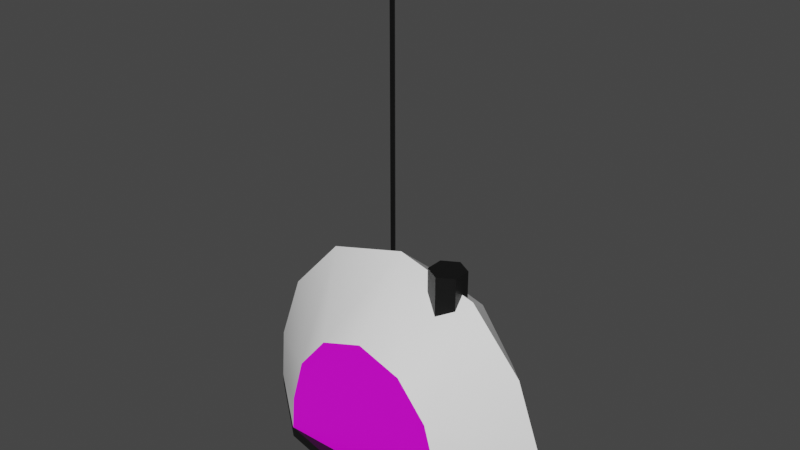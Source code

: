 # Source: radio.blend  (saved by Blender 2.93.20; exported with 4.5.12 LTS)
import bpy
from mathutils import Matrix  # noqa: F401  (used for matrix-valued properties, if any)

bpy.ops.wm.read_factory_settings(use_empty=True)
scene = bpy.context.scene
scene.name = 'Scene'

# ---- collections
col_collection = bpy.data.collections.new('Collection'); scene.collection.children.link(col_collection)

# ---- images (referenced by path relative to the original .blend; pixels are not part of the script)
import os
ASSET_DIR = os.environ.get("B2B_ASSET_DIR", "")  # directory of the original .blend (textures are referenced by path, not embedded)
HERE = os.path.dirname(os.path.abspath(__file__))  # packed textures are extracted next to this script under _unpacked/

def load_image(name, relpath, width, height, colorspace="sRGB"):
    """Load a texture the original file referenced (path relative to the .blend, or extracted next to this script)."""
    p = next((c for c in (os.path.join(HERE, relpath), os.path.join(ASSET_DIR, relpath)) if relpath and os.path.exists(c)), "")
    if p:
        img = bpy.data.images.load(p, check_existing=True)
        img.name = name
    else:  # same state as the original file: an image datablock whose file is absent (Cycles renders it pink)
        img = bpy.data.images.new(name, width, height)
        img.source = "FILE"
        img.filepath = "//" + (relpath or name)
    img.colorspace_settings.name = colorspace
    return img
img_radio_png = load_image('radio.png', 'radio.png', 1024, 1024, 'sRGB')

# ---- materials (node trees are filled in below, after node groups)
mat_radio_face = bpy.data.materials.new('radio_face')
mat_radio_face.use_transparent_shadow = False
mat_radio_black = bpy.data.materials.new('radio_black')
mat_radio_black.use_transparent_shadow = False
mat_radio_black.diffuse_color = (0.007194, 0.007194, 0.007194, 1.0)
mat_radio_white = bpy.data.materials.new('radio_white')
mat_radio_white.use_transparent_shadow = False
mat_radio_white.diffuse_color = (1.0, 1.0, 1.0, 1.0)

# ---- material node trees
mat_radio_face.use_nodes = True; mat_radio_face.node_tree.nodes.clear()
_N = mat_radio_face.node_tree.nodes; _L = mat_radio_face.node_tree.links
n0 = _N.new('ShaderNodeBsdfPrincipled'); n0.name = 'Principled BSDF'; n0.location = (10, 300)
n0.distribution = 'GGX'
n0.subsurface_method = 'BURLEY'
n0.inputs[3].default_value = 1.45
n0.inputs[27].default_value = (0.0, 0.0, 0.0, 1.0)
n0.inputs[28].default_value = 1.0
n1 = _N.new('ShaderNodeOutputMaterial'); n1.name = 'Material Output'; n1.location = (300, 300)
n2 = _N.new('ShaderNodeTexImage'); n2.name = 'Image Texture'; n2.location = (-280, 280)
n2.image = img_radio_png
_L.new(n0.outputs[0], n1.inputs[0])
_L.new(n2.outputs[0], n0.inputs[0])
n1.is_active_output = True
mat_radio_black.use_nodes = True; mat_radio_black.node_tree.nodes.clear()
_N = mat_radio_black.node_tree.nodes; _L = mat_radio_black.node_tree.links
n0 = _N.new('ShaderNodeBsdfPrincipled'); n0.name = 'Principled BSDF'; n0.location = (10, 300)
n0.distribution = 'GGX'
n0.subsurface_method = 'BURLEY'
n0.inputs[0].default_value = (0.003642, 0.003642, 0.003642, 1.0)
n0.inputs[3].default_value = 1.45
n0.inputs[27].default_value = (0.0, 0.0, 0.0, 1.0)
n0.inputs[28].default_value = 1.0
n1 = _N.new('ShaderNodeOutputMaterial'); n1.name = 'Material Output'; n1.location = (300, 300)
_L.new(n0.outputs[0], n1.inputs[0])
n1.is_active_output = True
mat_radio_white.use_nodes = True; mat_radio_white.node_tree.nodes.clear()
_N = mat_radio_white.node_tree.nodes; _L = mat_radio_white.node_tree.links
n0 = _N.new('ShaderNodeBsdfPrincipled'); n0.name = 'Principled BSDF'; n0.location = (10, 300)
n0.distribution = 'GGX'
n0.subsurface_method = 'BURLEY'
n0.inputs[0].default_value = (1.0, 1.0, 1.0, 1.0)
n0.inputs[3].default_value = 1.45
n0.inputs[27].default_value = (0.0, 0.0, 0.0, 1.0)
n0.inputs[28].default_value = 1.0
n1 = _N.new('ShaderNodeOutputMaterial'); n1.name = 'Material Output'; n1.location = (300, 300)
_L.new(n0.outputs[0], n1.inputs[0])
n1.is_active_output = True

# ---- world
world_world = bpy.data.worlds.new('World'); scene.world = world_world
world_world.use_nodes = True; world_world.node_tree.nodes.clear()
_N = world_world.node_tree.nodes; _L = world_world.node_tree.links
n0 = _N.new('ShaderNodeOutputWorld'); n0.name = 'World Output'; n0.location = (300, 300)
n1 = _N.new('ShaderNodeBackground'); n1.name = 'Background'; n1.location = (10, 300)
n1.inputs[0].default_value = (0.05088, 0.05088, 0.05088, 1.0)
_L.new(n1.outputs[0], n0.inputs[0])
n0.is_active_output = True
world_world.color = (0.05088, 0.05088, 0.05088)
world_world.use_sun_shadow = False
world_world.sun_shadow_jitter_overblur = 0.0

# ---- meshes
me_radio = bpy.data.meshes.new('radio')
me_radio.from_pydata([(0.1307, -3.04e-09, 0.02822), (0.07939, 0.001115, 0.08486), (0.0734, -0.05632, -0.01396), (0.04374, -0.05632, 0.0219), (0.08646, -0.05632, -0.05982), (0.08949, -0.05632, -0.09523), (0.1556, 0.0003674, -0.04106), (0.1604, 0.0007348, -0.09523), (0.0, -0.07508, -0.106), (-0.08949, -0.05632, -0.106), (0.1091, 0.05167, -0.09523), (0.08795, 0.05349, -0.001036), (0.0522, 0.05469, 0.04706), (0.105, 0.05342, -0.05346), (-0.1307, -3.04e-09, 0.02822), (0.0, 0.05552, 0.06156), (0.0, 0.001115, 0.1068), (-0.07939, 0.001115, 0.08486), (-0.0734, -0.05632, -0.01396), (-0.04374, -0.05632, 0.0219), (0.0, -0.05632, 0.03702), (-0.08646, -0.05632, -0.05982), (-0.08949, -0.05632, -0.09523), (0.0, -0.07508, -0.09523), (-0.1556, 0.0003674, -0.04106), (-0.1604, 0.0007348, -0.09523), (0.1091, 0.05167, -0.106), (0.1604, 0.0007348, -0.106), (0.08949, -0.05632, -0.106), (-0.1091, 0.05167, -0.09523), (0.0, 0.07352, -0.09523), (-0.08795, 0.05349, -0.001036), (-0.0522, 0.05469, 0.04706), (-0.105, 0.05342, -0.05346), (0.0, 0.07267, -0.04813), (-0.03524, 0.03493, 0.06995), (-0.03524, 0.03493, 0.3735), (-0.03286, 0.03081, 0.06995), (-0.03286, 0.03081, 0.3735), (-0.03762, 0.03081, 0.06995), (-0.03762, 0.03081, 0.3735), (0.05268, 0.01772, 0.06666), (0.05268, 0.01772, 0.1077), (0.06786, 0.008952, 0.06666), (0.06786, 0.008952, 0.1077), (0.06786, -0.00858, 0.06666), (0.06786, -0.00858, 0.1077), (0.05268, -0.01735, 0.06666), (0.05268, -0.01735, 0.1077), (0.0375, -0.00858, 0.06666), (0.0375, -0.00858, 0.1077), (0.0375, 0.008952, 0.06666), (0.0375, 0.008952, 0.1077), (-0.1604, 0.0007348, -0.106), (-0.1091, 0.05167, -0.106), (0.0, 0.07352, -0.106)], [], [(5, 22, 23), (3, 1, 16, 20), (29, 33, 34, 30), (6, 0, 2, 4), (1, 3, 2, 0), (34, 33, 31, 32, 15), (30, 10, 26, 55), (4, 5, 7, 6), (24, 33, 29, 25), (29, 30, 55, 54), (1, 0, 11, 12), (0, 6, 13, 11), (16, 1, 12, 15), (20, 19, 18, 21, 22, 5, 4, 2, 3), (19, 20, 16, 17), (24, 21, 18, 14), (17, 14, 18, 19), (23, 22, 9, 8), (6, 7, 10, 13), (21, 24, 25, 22), (30, 34, 13, 10), (5, 23, 8, 28), (17, 32, 31, 14), (14, 31, 33, 24), (16, 15, 32, 17), (11, 13, 34, 15, 12), (35, 36, 38, 37), (37, 38, 40, 39), (38, 36, 40), (39, 40, 36, 35), (35, 37, 39), (41, 42, 44, 43), (43, 44, 46, 45), (45, 46, 48, 47), (47, 48, 50, 49), (44, 42, 52, 50, 48, 46), (49, 50, 52, 51), (51, 52, 42, 41), (25, 29, 54, 53), (7, 5, 28, 27), (22, 25, 53, 9), (10, 7, 27, 26), (27, 28, 8, 9, 53, 54, 55, 26)])
me_radio.polygons.foreach_set('use_smooth', [1, 1, 1, 1, 1, 1, 1, 1, 1, 1, 1, 1, 1, 1, 1, 1, 1, 1, 1, 1, 1, 1, 1, 1, 1, 1, 0, 0, 0, 0, 0, 0, 0, 0, 0, 0, 0, 0, 1, 1, 1, 1, 1])
me_radio.polygons.foreach_set('material_index', [1, 2, 2, 2, 2, 2, 1, 2, 2, 1, 2, 2, 2, 0, 2, 2, 2, 1, 2, 2, 2, 1, 2, 2, 2, 2, 1, 1, 1, 1, 1, 1, 1, 1, 1, 1, 1, 1, 1, 1, 1, 1, 1])
_uv = me_radio.uv_layers.new(name='UVMap')
_uv.uv.foreach_set('vector', [0.0, 0.0, 0.0, 0.0, 0.0, 0.0, 0.0, 0.0, 0.0, 0.0, 0.0, 0.0, 0.0, 0.0, 0.0, 0.0, 0.0, 0.0, 0.0, 0.0, 0.0, 0.0, 0.0, 0.0, 0.0, 0.0, 0.0, 0.0, 0.0, 0.0, 0.0, 0.0, 0.0, 0.0, 0.0, 0.0, 0.0, 0.0, 0.0, 0.0, 0.0, 0.0, 0.0, 0.0, 0.0, 0.0, 0.0, 0.0, 0.0, 0.0, 0.0, 0.0, 0.0, 0.0, 0.0, 0.0, 0.0, 0.0, 0.0, 0.0, 0.0, 0.0, 0.0, 0.0, 0.0, 0.0, 0.0, 0.0, 0.0, 0.0, 0.0, 0.0, 0.0, 0.0, 0.0, 0.0, 0.0, 0.0, 0.0, 0.0, 0.0, 0.0, 0.0, 0.0, 0.0, 0.0, 0.0, 0.0, 0.0, 0.0, 0.0, 0.0, 0.0, 0.0, 0.0, 0.0, 0.0, 0.0, 0.0, 0.0, 0.0, 0.0, 0.0, 0.0, 0.4961, 0.9847, 0.2569, 0.8738, 0.09475, 0.6106, 0.02329, 0.274, 0.006762, 0.01587, 0.9855, 0.01587, 0.9689, 0.274, 0.8975, 0.6106, 0.7353, 0.8738, 0.0, 0.0, 0.0, 0.0, 0.0, 0.0, 0.0, 0.0, 0.0, 0.0, 0.0, 0.0, 0.0, 0.0, 0.0, 0.0, 0.0, 0.0, 0.0, 0.0, 0.0, 0.0, 0.0, 0.0, 0.0, 0.0, 0.0, 0.0, 0.0, 0.0, 0.0, 0.0, 0.0, 0.0, 0.0, 0.0, 0.0, 0.0, 0.0, 0.0, 0.0, 0.0, 0.0, 0.0, 0.0, 0.0, 0.0, 0.0, 0.0, 0.0, 0.0, 0.0, 0.0, 0.0, 0.0, 0.0, 0.0, 0.0, 0.0, 0.0, 0.0, 0.0, 0.0, 0.0, 0.0, 0.0, 0.0, 0.0, 0.0, 0.0, 0.0, 0.0, 0.0, 0.0, 0.0, 0.0, 0.0, 0.0, 0.0, 0.0, 0.0, 0.0, 0.0, 0.0, 0.0, 0.0, 0.0, 0.0, 0.0, 0.0, 0.0, 0.0, 0.0, 0.0, 0.0, 0.0, 0.0, 0.0, 1.0, 0.5, 1.0, 1.0, 0.6667, 1.0, 0.6667, 0.5, 0.6667, 0.5, 0.6667, 1.0, 0.3333, 1.0, 0.3333, 0.5, 0.4578, 0.13, 0.25, 0.49, 0.04215, 0.13, 0.3333, 0.5, 0.3333, 1.0, -5.96e-08, 1.0, -5.96e-08, 0.5, 0.75, 0.49, 0.9578, 0.13, 0.5422, 0.13, 1.0, 0.5, 1.0, 1.0, 0.8333, 1.0, 0.8333, 0.5, 0.8333, 0.5, 0.8333, 1.0, 0.6667, 1.0, 0.6667, 0.5, 0.6667, 0.5, 0.6667, 1.0, 0.5, 1.0, 0.5, 0.5, 0.5, 0.5, 0.5, 1.0, 0.3333, 1.0, 0.3333, 0.5, 0.4578, 0.37, 0.25, 0.49, 0.04215, 0.37, 0.04215, 0.13, 0.25, 0.01, 0.4578, 0.13, 0.3333, 0.5, 0.3333, 1.0, 0.1667, 1.0, 0.1667, 0.5, 0.1667, 0.5, 0.1667, 1.0, -8.941e-08, 1.0, -8.941e-08, 0.5, 0.0, 0.0, 0.0, 0.0, 0.0, 0.0, 0.0, 0.0, 0.0, 0.0, 0.0, 0.0, 0.0, 0.0, 0.0, 0.0, 0.0, 0.0, 0.0, 0.0, 0.0, 0.0, 0.0, 0.0, 0.0, 0.0, 0.0, 0.0, 0.0, 0.0, 0.0, 0.0, 0.0, 0.0, 0.0, 0.0, 0.0, 0.0, 0.0, 0.0, 0.0, 0.0, 0.0, 0.0, 0.0, 0.0, 0.0, 0.0])
me_radio.materials.append(mat_radio_face)
me_radio.materials.append(mat_radio_black)
me_radio.materials.append(mat_radio_white)
me_radio.use_remesh_fix_poles = True
me_radio.use_remesh_preserve_attributes = False
me_radio.update()

# ---- objects
ob_radio = bpy.data.objects.new('radio', me_radio)

# ---- transforms, parenting, visibility, modifiers, constraints
ob_radio.location = (0.0, 0.0, 0.0)
ob_radio.scale = (1.0, 1.0, 1.0)
_m = ob_radio.modifiers.new('EdgeSplit', 'EDGE_SPLIT')
_m.split_angle = 0.5515

# ---- collection membership
col_collection.objects.link(ob_radio)

# ---- scene / render settings (as saved in the file)
scene.frame_start = 1; scene.frame_end = 250; scene.frame_set(1)
scene.render.engine = 'BLENDER_EEVEE_NEXT'
scene.cycles.use_denoising = False
scene.cycles.samples = 128
scene.cycles.sampling_pattern = 'TABULATED_SOBOL'
scene.cycles.use_adaptive_sampling = False
scene.cycles.use_light_tree = False
scene.view_settings.view_transform = 'Filmic'
bpy.context.view_layer.update()

# ---- added for rendering (the .blend has no active camera and no usable light): camera, sun
cam_auto = bpy.data.cameras.new('AutoCamera')
cam_auto.lens = 50.0
cam_auto.sensor_width = 36.0
cam_auto.clip_end = 1000.0
ob_auto_camera = bpy.data.objects.new('AutoCamera', cam_auto)
scene.collection.objects.link(ob_auto_camera)
ob_auto_camera.location = (0.551091, -0.662089, 0.574613)
ob_auto_camera.rotation_euler = (1.09748, -7.21219e-08, 0.694738)
scene.camera = ob_auto_camera
light_auto_sun = bpy.data.lights.new('AutoSun', 'SUN')
light_auto_sun.energy = 3.0
light_auto_sun.angle = 0.0523599
ob_auto_sun = bpy.data.objects.new('AutoSun', light_auto_sun)
scene.collection.objects.link(ob_auto_sun)
ob_auto_sun.rotation_euler = (0.872665, 0.174533, 0.523599)
bpy.context.view_layer.update()
